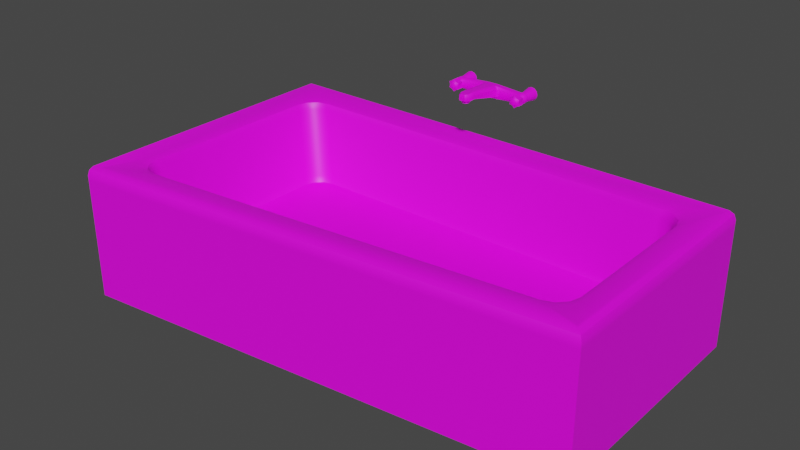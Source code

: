# Source: Bath.blend  (saved by Blender 3.2.14; exported with 4.5.12 LTS)
import bpy
from mathutils import Matrix  # noqa: F401  (used for matrix-valued properties, if any)

bpy.ops.wm.read_factory_settings(use_empty=True)
scene = bpy.context.scene
scene.name = 'Scene'

# ---- collections
col_collection = bpy.data.collections.new('Collection'); scene.collection.children.link(col_collection)

# ---- images (referenced by path relative to the original .blend; pixels are not part of the script)
import os
ASSET_DIR = os.environ.get("B2B_ASSET_DIR", "")  # directory of the original .blend (textures are referenced by path, not embedded)
HERE = os.path.dirname(os.path.abspath(__file__))  # packed textures are extracted next to this script under _unpacked/

def load_image(name, relpath, width, height, colorspace="sRGB"):
    """Load a texture the original file referenced (path relative to the .blend, or extracted next to this script)."""
    p = next((c for c in (os.path.join(HERE, relpath), os.path.join(ASSET_DIR, relpath)) if relpath and os.path.exists(c)), "")
    if p:
        img = bpy.data.images.load(p, check_existing=True)
        img.name = name
    else:  # same state as the original file: an image datablock whose file is absent (Cycles renders it pink)
        img = bpy.data.images.new(name, width, height)
        img.source = "FILE"
        img.filepath = "//" + (relpath or name)
    img.colorspace_settings.name = colorspace
    return img
img_untitled = load_image('Untitled', '', 1024, 1024, 'sRGB')

# ---- materials (node trees are filled in below, after node groups)
mat_material = bpy.data.materials.new('Material')
mat_material.use_transparent_shadow = False

# ---- material node trees
mat_material.use_nodes = True; mat_material.node_tree.nodes.clear()
_N = mat_material.node_tree.nodes; _L = mat_material.node_tree.links
n0 = _N.new('ShaderNodeBsdfPrincipled'); n0.name = 'Principled BSDF'; n0.location = (10, 300)
n0.distribution = 'GGX'
n0.subsurface_method = 'RANDOM_WALK_SKIN'
n0.inputs[3].default_value = 1.45
n0.inputs[27].default_value = (0.0, 0.0, 0.0, 1.0)
n0.inputs[28].default_value = 1.0
n1 = _N.new('ShaderNodeOutputMaterial'); n1.name = 'Material Output'; n1.location = (300, 300)
n2 = _N.new('ShaderNodeTexImage'); n2.name = 'Image Texture'; n2.location = (-280, 280)
n2.image = img_untitled
_L.new(n0.outputs[0], n1.inputs[0])
_L.new(n2.outputs[0], n0.inputs[0])
n1.is_active_output = True

# ---- world
world_world = bpy.data.worlds.new('World'); scene.world = world_world
world_world.use_nodes = True; world_world.node_tree.nodes.clear()
_N = world_world.node_tree.nodes; _L = world_world.node_tree.links
n0 = _N.new('ShaderNodeOutputWorld'); n0.name = 'World Output'; n0.location = (300, 300)
n1 = _N.new('ShaderNodeBackground'); n1.name = 'Background'; n1.location = (10, 300)
n1.inputs[0].default_value = (0.05088, 0.05088, 0.05088, 1.0)
_L.new(n1.outputs[0], n0.inputs[0])
n0.is_active_output = True
world_world.color = (0.05088, 0.05088, 0.05088)
world_world.use_sun_shadow = False
world_world.sun_shadow_jitter_overblur = 0.0

# ---- meshes
me_cube_001 = bpy.data.meshes.new('Cube.001')
me_cube_001.from_pydata([(-0.9, -0.6238, 0.0006299), (-0.9, -0.6238, 0.4447), (0.9, -0.4477, 0.0006299), (0.9, -0.4477, 0.4447), (0.9, 0.4477, 0.0006299), (0.9, 0.4477, 0.4447)], [], [(4, 5, 3, 2), (2, 3, 1, 0)])
_uv = me_cube_001.uv_layers.new(name='UVMap')
_uv.uv.foreach_set('vector', [0.1614, 0.8977, 0.1614, 0.9773, 0.0008142, 0.9773, 0.0008143, 0.8977, 1.001, 0.8977, 1.001, 0.9773, 0.6764, 0.9773, 0.6764, 0.8977])
me_cube_001.materials.append(mat_material)
me_cube_001.update()
me_cube_002 = bpy.data.meshes.new('Cube.002')
me_cube_002.from_pydata([(-0.9, -0.6238, 0.4447), (0.9, -0.4477, 0.4447), (0.9, 0.4477, 0.4447), (-0.9, 0.4477, 0.4882), (-0.9, -0.6238, 0.4629), (-0.8747, -0.5959, 0.4882), (-0.9, -0.5985, 0.4882), (-0.8999, -0.6156, 0.4808), (0.8747, 0.4224, 0.4882), (0.9, 0.4477, 0.4629), (0.8747, 0.4477, 0.4882), (0.8926, 0.4473, 0.4808), (0.8747, -0.4248, 0.4882), (0.9, -0.4477, 0.4629), (0.8926, -0.441, 0.4808), (-0.7353, -0.5228, 0.4882), (-0.8155, -0.4515, 0.4882), (-0.8608, -0.5805, 0.4882), (-0.7754, -0.5161, 0.4882), (-0.8048, -0.49, 0.4882), (-0.7009, -0.4854, 0.4562), (-0.7797, -0.4153, 0.4562), (-0.7403, -0.4788, 0.4562), (-0.7691, -0.4532, 0.4562), (-0.7917, -0.4265, 0.4788), (-0.7122, -0.4972, 0.4788), (-0.7811, -0.4647, 0.4788), (-0.752, -0.4906, 0.4788), (-0.7797, 0.253, 0.4562), (-0.702, 0.3293, 0.4562), (-0.7693, 0.2912, 0.4562), (-0.7408, 0.3191, 0.4562), (-0.8155, 0.2857, 0.4882), (-0.7366, 0.3632, 0.4882), (-0.8632, 0.4109, 0.4882), (-0.8049, 0.3245, 0.4882), (-0.7761, 0.3528, 0.4882), (-0.7134, 0.34, 0.4788), (-0.7917, 0.2631, 0.4788), (-0.7526, 0.3297, 0.4788), (-0.7812, 0.3015, 0.4788), (0.702, 0.3293, 0.4562), (0.7797, 0.253, 0.4562), (0.7408, 0.3191, 0.4562), (0.7693, 0.2912, 0.4562), (0.7366, 0.3632, 0.4882), (0.8155, 0.2857, 0.4882), (0.8632, 0.4109, 0.4882), (0.7761, 0.3528, 0.4882), (0.8049, 0.3245, 0.4882), (0.7917, 0.2631, 0.4788), (0.7134, 0.34, 0.4788), (0.7812, 0.3015, 0.4788), (0.7526, 0.3297, 0.4788), (0.7797, -0.2655, 0.4562), (0.7036, -0.348, 0.4562), (0.7695, -0.304, 0.4562), (0.7417, -0.3342, 0.4562), (0.8155, -0.2951, 0.4882), (0.7385, -0.3786, 0.4882), (0.8654, -0.4163, 0.4882), (0.8052, -0.3341, 0.4882), (0.777, -0.3647, 0.4882), (0.7151, -0.3576, 0.4788), (0.7917, -0.2745, 0.4788), (0.7534, -0.3437, 0.4788), (0.7815, -0.3133, 0.4788), (-0.7487, -0.3974, 0.1921), (-0.6699, -0.4676, 0.1921), (-0.7382, -0.4353, 0.1921), (-0.7093, -0.461, 0.1921), (-0.7138, -0.3596, 0.1609), (-0.6336, -0.4308, 0.1609), (-0.7031, -0.3981, 0.1609), (-0.6737, -0.4242, 0.1609), (-0.737, -0.3852, 0.17), (-0.6575, -0.4559, 0.17), (-0.7263, -0.4234, 0.17), (-0.6972, -0.4493, 0.17), (-0.6349, 0.2815, 0.1609), (-0.7138, 0.204, 0.1609), (-0.6744, 0.2711, 0.1609), (-0.7032, 0.2428, 0.1609), (-0.671, 0.3145, 0.1921), (-0.7487, 0.2381, 0.1921), (-0.7099, 0.3043, 0.1921), (-0.7383, 0.2763, 0.1921), (-0.6586, 0.3041, 0.17), (-0.737, 0.2272, 0.17), (-0.6978, 0.2938, 0.17), (-0.7265, 0.2657, 0.17), (0.7138, 0.204, 0.1609), (0.6349, 0.2815, 0.1609), (0.7032, 0.2428, 0.1609), (0.6744, 0.2711, 0.1609), (0.7487, 0.2381, 0.1921), (0.671, 0.3145, 0.1921), (0.7383, 0.2763, 0.1921), (0.7099, 0.3043, 0.1921), (0.737, 0.2272, 0.17), (0.6586, 0.3041, 0.17), (0.7265, 0.2657, 0.17), (0.6978, 0.2938, 0.17), (0.6368, -0.3066, 0.1609), (0.7138, -0.223, 0.1609), (0.6753, -0.2926, 0.1609), (0.7035, -0.262, 0.1609), (0.6727, -0.3362, 0.1921), (0.7487, -0.2537, 0.1921), (0.7107, -0.3224, 0.1921), (0.7385, -0.2922, 0.1921), (0.6604, -0.327, 0.17), (0.737, -0.2439, 0.17), (0.6987, -0.3131, 0.17), (0.7267, -0.2827, 0.17)], [], [(50, 64, 58, 46), (111, 76, 68, 107), (1, 2, 9, 13), (0, 1, 13, 4), (28, 21, 67, 84), (24, 38, 32, 16), (79, 92, 100, 87), (42, 54, 64, 50), (7, 5, 6), (8, 11, 10), (8, 12, 14, 11), (11, 14, 13, 9), (12, 5, 7, 14), (14, 7, 4, 13), (37, 51, 45, 33), (20, 55, 107, 68), (17, 16, 32, 34, 3, 6, 5), (41, 29, 83, 96), (34, 33, 45, 47, 8, 10, 3), (54, 42, 95, 108), (47, 46, 58, 60, 12, 8), (21, 28, 38, 24), (60, 59, 15, 17, 5, 12), (55, 20, 25, 63), (91, 93, 94, 92, 79, 81, 82, 80, 71, 73, 74, 72, 103, 105, 106, 104), (103, 72, 76, 111), (87, 100, 96, 83), (91, 104, 112, 99), (99, 112, 108, 95), (71, 80, 88, 75), (75, 88, 84, 67), (29, 41, 51, 37), (15, 18, 17), (18, 19, 17), (19, 16, 17), (32, 35, 34), (35, 36, 34), (36, 33, 34), (45, 48, 47), (48, 49, 47), (49, 46, 47), (58, 61, 60), (61, 62, 60), (62, 59, 60), (25, 20, 22, 27), (27, 22, 23, 26), (26, 23, 21, 24), (29, 37, 39, 31), (31, 39, 40, 30), (30, 40, 38, 28), (15, 25, 27, 18), (18, 27, 26, 19), (19, 26, 24, 16), (37, 33, 36, 39), (39, 36, 35, 40), (40, 35, 32, 38), (42, 50, 52, 44), (44, 52, 53, 43), (43, 53, 51, 41), (50, 46, 49, 52), (52, 49, 48, 53), (53, 48, 45, 51), (55, 63, 65, 57), (57, 65, 66, 56), (56, 66, 64, 54), (63, 59, 62, 65), (65, 62, 61, 66), (66, 61, 58, 64), (76, 72, 74, 78), (78, 74, 73, 77), (77, 73, 71, 75), (79, 87, 89, 81), (81, 89, 90, 82), (82, 90, 88, 80), (68, 76, 78, 70), (70, 78, 77, 69), (69, 77, 75, 67), (87, 83, 85, 89), (89, 85, 86, 90), (90, 86, 84, 88), (91, 99, 101, 93), (93, 101, 102, 94), (94, 102, 100, 92), (99, 95, 97, 101), (101, 97, 98, 102), (102, 98, 96, 100), (103, 111, 113, 105), (105, 113, 114, 106), (106, 114, 112, 104), (111, 107, 109, 113), (113, 109, 110, 114), (114, 110, 108, 112), (83, 29, 31, 85), (85, 31, 30, 86), (86, 30, 28, 84), (20, 68, 70, 22), (22, 70, 69, 23), (23, 69, 67, 21), (54, 108, 110, 56), (56, 110, 109, 57), (57, 109, 107, 55), (95, 42, 44, 97), (97, 44, 43, 98), (98, 43, 41, 96), (63, 25, 15, 59)])
me_cube_002.polygons.foreach_set('use_smooth', [True] * 105)
_uv = me_cube_002.uv_layers.new(name='UVMap')
_uv.uv.foreach_set('vector', [0.3423, 0.03951, 0.1328, 0.04035, 0.1251, 0.03135, 0.3514, 0.03045, 0.7207, 0.571, 0.7207, 0.05433, 0.7328, 0.04902, 0.7328, 0.5753, 0.6811, 0.9313, 0.6811, 0.5817, 0.688, 0.5817, 0.688, 0.9313, 0.985, 0.7053, 0.985, 7.427e-05, 0.9919, 0.0, 0.9919, 0.7052, 0.5295, 0.6157, 0.5295, 0.8766, 0.4266, 0.8696, 0.4266, 0.6215, 0.07363, 0.6574, 0.3423, 0.6564, 0.3514, 0.6658, 0.06412, 0.667, 0.7085, 0.5376, 0.7085, 0.04297, 0.7207, 0.03367, 0.7207, 0.5468, 0.6549, 0.8171, 0.6549, 0.6148, 0.6645, 0.6112, 0.6645, 0.8211, 0.0, 0.6971, 0.007859, 0.6903, 0.006848, 0.7001, 0.4046, 0.007179, 0.4114, 0.0, 0.4145, 0.00714, 0.4046, 0.007179, 0.07454, 0.008494, 0.06805, 0.001368, 0.4114, 0.0, 0.6954, 0.5846, 0.6954, 0.9286, 0.688, 0.9313, 0.688, 0.5817, 0.07454, 0.008494, 0.007859, 0.6903, 0.0, 0.6971, 0.06805, 0.001368, 0.9993, 0.002679, 0.9993, 0.7021, 0.9919, 0.7052, 0.9919, 0.0, 0.3723, 0.6257, 0.3723, 0.06991, 0.3816, 0.06107, 0.3816, 0.635, 0.8355, 0.03594, 0.8355, 0.5865, 0.7328, 0.5753, 0.7328, 0.04902, 0.01384, 0.6848, 0.06412, 0.667, 0.3514, 0.6658, 0.4001, 0.6842, 0.4145, 0.6985, 0.006848, 0.7001, 0.007859, 0.6903, 0.9587, 0.03511, 0.9587, 0.5825, 0.8569, 0.5696, 0.8569, 0.04637, 0.4001, 0.6842, 0.3816, 0.635, 0.3816, 0.06107, 0.4001, 0.0117, 0.4046, 0.007179, 0.4145, 0.00714, 0.4145, 0.6985, 0.6549, 0.6148, 0.6549, 0.8171, 0.5514, 0.8114, 0.5514, 0.6194, 0.4001, 0.0117, 0.3514, 0.03045, 0.1251, 0.03135, 0.07782, 0.0121, 0.07454, 0.008494, 0.4046, 0.007179, 0.5295, 0.8766, 0.5295, 0.6157, 0.5392, 0.6118, 0.5392, 0.881, 0.07782, 0.0121, 0.09252, 0.0615, 0.03635, 0.6359, 0.01384, 0.6848, 0.007859, 0.6903, 0.07454, 0.008494, 0.8355, 0.5865, 0.8355, 0.03594, 0.8449, 0.03117, 0.8449, 0.5907, 0.6783, 0.01235, 0.6934, 0.01641, 0.7045, 0.02762, 0.7085, 0.04297, 0.7085, 0.5376, 0.7045, 0.553, 0.6934, 0.5643, 0.6783, 0.5685, 0.4587, 0.5694, 0.4437, 0.5652, 0.4336, 0.5539, 0.431, 0.5382, 0.4794, 0.04316, 0.4848, 0.02813, 0.4967, 0.0171, 0.5119, 0.01301, 0.4794, 0.04316, 0.431, 0.5382, 0.4178, 0.5473, 0.4681, 0.03367, 0.8449, 0.5647, 0.8449, 0.05108, 0.8569, 0.04637, 0.8569, 0.5696, 0.6783, 0.01235, 0.5119, 0.01301, 0.5038, 0.0008643, 0.6874, 0.0001329, 0.5392, 0.8071, 0.5392, 0.6232, 0.5514, 0.6194, 0.5514, 0.8114, 0.4587, 0.5694, 0.6783, 0.5685, 0.6874, 0.5806, 0.4487, 0.5816, 0.4145, 0.8648, 0.4145, 0.6258, 0.4266, 0.6215, 0.4266, 0.8696, 0.9587, 0.5825, 0.9587, 0.03511, 0.9682, 0.03055, 0.9682, 0.5869, 0.03635, 0.6359, 0.03829, 0.6513, 0.01384, 0.6848, 0.03829, 0.6513, 0.04665, 0.6623, 0.01384, 0.6848, 0.04665, 0.6623, 0.05919, 0.6659, 0.01384, 0.6848, 0.3514, 0.6658, 0.3664, 0.6621, 0.4001, 0.6842, 0.3664, 0.6621, 0.3772, 0.6521, 0.4001, 0.6842, 0.3772, 0.6521, 0.3809, 0.6384, 0.4001, 0.6842, 0.3816, 0.06107, 0.378, 0.04562, 0.4001, 0.0117, 0.378, 0.04562, 0.3683, 0.03416, 0.4001, 0.0117, 0.3683, 0.03416, 0.3549, 0.02976, 0.4001, 0.0117, 0.1251, 0.03135, 0.1098, 0.03481, 0.07782, 0.0121, 0.1098, 0.03481, 0.09764, 0.04413, 0.07782, 0.0121, 0.09764, 0.04413, 0.09189, 0.05682, 0.07782, 0.0121, 0.8449, 0.03117, 0.8355, 0.03594, 0.8338, 0.02087, 0.8432, 0.01597, 0.8432, 0.01597, 0.8338, 0.02087, 0.8355, 0.005039, 0.8377, 0.003841, 0.5318, 0.9081, 0.5295, 0.907, 0.5295, 0.8766, 0.5392, 0.881, 0.9587, 0.5825, 0.9682, 0.5869, 0.9666, 0.6022, 0.957, 0.5977, 0.957, 0.5977, 0.9666, 0.6022, 0.9616, 0.6142, 0.9587, 0.6129, 0.5295, 0.5859, 0.5324, 0.5846, 0.5392, 0.6118, 0.5295, 0.6157, 0.03635, 0.6359, 0.04609, 0.6266, 0.04801, 0.6419, 0.03829, 0.6513, 0.03829, 0.6513, 0.04801, 0.6419, 0.05866, 0.6538, 0.04902, 0.6633, 0.04902, 0.6633, 0.05866, 0.6538, 0.07363, 0.6574, 0.06412, 0.667, 0.3723, 0.6257, 0.3816, 0.635, 0.378, 0.6503, 0.3688, 0.6409, 0.3688, 0.6409, 0.378, 0.6503, 0.3664, 0.6621, 0.3572, 0.6527, 0.3572, 0.6527, 0.3664, 0.6621, 0.3514, 0.6658, 0.3423, 0.6564, 0.6549, 0.8171, 0.6645, 0.8211, 0.6626, 0.8361, 0.653, 0.832, 0.653, 0.832, 0.6626, 0.8361, 0.6572, 0.848, 0.6549, 0.847, 0.9587, 0.004796, 0.961, 0.003629, 0.9682, 0.03055, 0.9587, 0.03511, 0.3423, 0.03951, 0.3514, 0.03045, 0.3664, 0.03387, 0.3572, 0.0429, 0.3572, 0.0429, 0.3664, 0.03387, 0.378, 0.04562, 0.3688, 0.05458, 0.3688, 0.05458, 0.378, 0.04562, 0.3816, 0.06107, 0.3723, 0.06991, 0.8355, 0.5865, 0.8449, 0.5907, 0.8432, 0.6061, 0.8339, 0.6018, 0.8339, 0.6018, 0.8432, 0.6061, 0.8389, 0.618, 0.8355, 0.6164, 0.6549, 0.5854, 0.6584, 0.5841, 0.6645, 0.6112, 0.6549, 0.6148, 0.1005, 0.07031, 0.09252, 0.0615, 0.09732, 0.04633, 0.1053, 0.05523, 0.1053, 0.05523, 0.09732, 0.04633, 0.1098, 0.03481, 0.1177, 0.04378, 0.1177, 0.04378, 0.1098, 0.03481, 0.1251, 0.03135, 0.1328, 0.04035, 0.4178, 0.5473, 0.431, 0.5382, 0.4279, 0.5695, 0.4279, 0.5695, 0.4279, 0.5695, 0.4279, 0.5695, 0.4437, 0.5645, 0.4339, 0.5768, 0.4339, 0.5768, 0.4437, 0.5645, 0.4587, 0.5694, 0.4487, 0.5816, 0.7085, 0.5376, 0.7207, 0.5468, 0.7159, 0.5621, 0.7037, 0.553, 0.7037, 0.553, 0.7159, 0.5621, 0.7087, 0.5685, 0.7085, 0.5684, 0.7085, 0.5684, 0.7087, 0.5686, 0.6874, 0.5806, 0.6783, 0.5685, 0.7328, 0.04902, 0.7207, 0.05433, 0.7185, 0.03915, 0.7306, 0.03397, 0.7306, 0.03397, 0.7185, 0.03915, 0.7207, 0.02316, 0.7234, 0.02202, 0.4172, 0.8965, 0.4145, 0.8955, 0.4145, 0.8648, 0.4266, 0.8696, 0.8449, 0.5647, 0.8569, 0.5696, 0.8547, 0.5848, 0.8427, 0.58, 0.8427, 0.58, 0.8547, 0.5848, 0.8483, 0.5966, 0.8449, 0.5953, 0.4145, 0.5957, 0.418, 0.5946, 0.4266, 0.6215, 0.4145, 0.6258, 0.6783, 0.01235, 0.6874, 0.0001329, 0.7087, 0.01203, 0.7085, 0.01223, 0.7085, 0.01223, 0.7087, 0.01208, 0.7159, 0.01843, 0.7037, 0.02762, 0.7037, 0.02762, 0.7159, 0.01843, 0.7207, 0.03367, 0.7085, 0.04297, 0.5392, 0.8071, 0.5514, 0.8114, 0.549, 0.8263, 0.5368, 0.8221, 0.5368, 0.8221, 0.549, 0.8263, 0.542, 0.838, 0.5392, 0.8371, 0.8449, 0.02053, 0.8476, 0.0195, 0.8569, 0.04637, 0.8449, 0.05108, 0.4794, 0.04316, 0.4681, 0.03367, 0.4742, 0.0188, 0.4856, 0.0282, 0.4856, 0.0282, 0.4742, 0.0188, 0.4818, 0.01269, 0.4823, 0.01313, 0.4823, 0.01313, 0.482, 0.01256, 0.5038, 0.0008643, 0.5119, 0.01301, 0.7207, 0.571, 0.7328, 0.5753, 0.7307, 0.5906, 0.7186, 0.5864, 0.7186, 0.5864, 0.7307, 0.5906, 0.725, 0.6025, 0.7207, 0.601, 0.5392, 0.5937, 0.5435, 0.5924, 0.5514, 0.6194, 0.5392, 0.6232, 0.8569, 0.5696, 0.9587, 0.5825, 0.9585, 0.5977, 0.8566, 0.5848, 0.8566, 0.5848, 0.9585, 0.5977, 0.9574, 0.6127, 0.8569, 0.6, 0.4266, 0.5917, 0.5282, 0.586, 0.5295, 0.6157, 0.4266, 0.6215, 0.8355, 0.03594, 0.7328, 0.04902, 0.7326, 0.03396, 0.8353, 0.02089, 0.8353, 0.02089, 0.7326, 0.03396, 0.7328, 0.01811, 0.834, 0.005231, 0.528, 0.9069, 0.4266, 0.9, 0.4266, 0.8696, 0.5295, 0.8766, 0.6549, 0.6148, 0.5514, 0.6194, 0.5514, 0.59, 0.6538, 0.5855, 0.8344, 0.6162, 0.7328, 0.6052, 0.7326, 0.5906, 0.8353, 0.6018, 0.8353, 0.6018, 0.7326, 0.5906, 0.7328, 0.5753, 0.8355, 0.5865, 0.5514, 0.8114, 0.6549, 0.8171, 0.6544, 0.832, 0.5509, 0.8263, 0.5509, 0.8263, 0.6544, 0.832, 0.6529, 0.8468, 0.5514, 0.8412, 0.8569, 0.01605, 0.9568, 0.005011, 0.9587, 0.03511, 0.8569, 0.04637, 0.1005, 0.07031, 0.04609, 0.6266, 0.03635, 0.6359, 0.09252, 0.0615])
me_cube_002.materials.append(mat_material)
me_cube_002.update()
me_cylinder = bpy.data.meshes.new('Cylinder')
me_cylinder.from_pydata([(-0.1261, 0.4617, 0.7085), (-0.1261, 0.4144, 0.7014), (-0.1143, 0.4617, 0.7053), (-0.1178, 0.4144, 0.6992), (-0.1056, 0.4617, 0.6967), (-0.1117, 0.4144, 0.6931), (-0.1024, 0.4617, 0.6849), (-0.1095, 0.4144, 0.6849), (-0.1056, 0.4617, 0.6731), (-0.1117, 0.4144, 0.6766), (-0.1143, 0.4617, 0.6644), (-0.1178, 0.4144, 0.6705), (-0.1261, 0.4617, 0.6612), (-0.1261, 0.4144, 0.6683), (-0.1379, 0.4617, 0.6644), (-0.1343, 0.4144, 0.6705), (-0.1465, 0.4617, 0.6731), (-0.1404, 0.4144, 0.6766), (-0.1497, 0.4617, 0.6849), (-0.1426, 0.4144, 0.6849), (-0.1465, 0.4617, 0.6967), (-0.1404, 0.4144, 0.6931), (-0.1379, 0.4617, 0.7053), (-0.1343, 0.4144, 0.6992), (-0.1166, 0.4129, 0.7012), (-0.1261, 0.4129, 0.7038), (-0.1097, 0.4169, 0.6943), (-0.1072, 0.4169, 0.6849), (-0.1097, 0.4169, 0.6754), (-0.1166, 0.4129, 0.6685), (-0.1261, 0.4129, 0.666), (-0.1355, 0.4129, 0.6685), (-0.1424, 0.4129, 0.6754), (-0.145, 0.4129, 0.6849), (-0.1424, 0.4129, 0.6943), (-0.1355, 0.4129, 0.7012), (-0.1166, 0.3949, 0.7012), (-0.1261, 0.3949, 0.7038), (-0.1097, 0.3907, 0.6943), (-0.1072, 0.3907, 0.6849), (-0.1097, 0.3907, 0.6754), (-0.1166, 0.3949, 0.6685), (-0.1261, 0.3949, 0.666), (-0.1355, 0.3949, 0.6685), (-0.1424, 0.3949, 0.6754), (-0.145, 0.3949, 0.6849), (-0.1424, 0.3949, 0.6943), (-0.1355, 0.3949, 0.7012), (-0.1205, 0.3866, 0.6946), (-0.1261, 0.3866, 0.6961), (-0.1164, 0.3866, 0.6905), (-0.1149, 0.3866, 0.6849), (-0.1164, 0.3866, 0.6793), (-0.1205, 0.3866, 0.6752), (-0.1261, 0.3866, 0.6737), (-0.1317, 0.3866, 0.6752), (-0.1358, 0.3866, 0.6793), (-0.1373, 0.3866, 0.6849), (-0.1358, 0.3866, 0.6905), (-0.1317, 0.3866, 0.6946), (-0.01966, 0.4169, 0.6984), (-0.01966, 0.4129, 0.7083), (-0.01966, 0.4169, 0.6849), (-0.01966, 0.4169, 0.6713), (-0.01966, 0.4129, 0.6614), (-0.01966, 0.3949, 0.6614), (0.0, 0.4169, 0.6984), (0.0, 0.4129, 0.7083), (0.0, 0.4169, 0.6849), (0.0, 0.4169, 0.6713), (0.0, 0.4129, 0.6614), (-0.02187, 0.2515, 0.7099), (0.0, 0.3949, 0.7083), (-0.01602, 0.2541, 0.716), (0.0, 0.3907, 0.6713), (0.0, 0.3949, 0.6614), (-0.1205, 0.385, 0.6946), (-0.1261, 0.385, 0.6961), (-0.1164, 0.385, 0.6905), (-0.1149, 0.385, 0.6849), (-0.1164, 0.385, 0.6793), (-0.1205, 0.385, 0.6752), (-0.1261, 0.385, 0.6737), (-0.1317, 0.385, 0.6752), (-0.1358, 0.385, 0.6793), (-0.1373, 0.385, 0.6849), (-0.1358, 0.385, 0.6905), (-0.1317, 0.385, 0.6946), (-0.1181, 0.3835, 0.6988), (-0.1261, 0.3834, 0.7069), (-0.107, 0.3834, 0.6959), (-0.11, 0.3835, 0.6849), (-0.107, 0.3834, 0.6739), (-0.1181, 0.3835, 0.671), (-0.1261, 0.3834, 0.6628), (-0.1341, 0.3835, 0.671), (-0.1451, 0.3834, 0.6739), (-0.1421, 0.3835, 0.6849), (-0.1451, 0.3834, 0.6959), (-0.1341, 0.3835, 0.6988), (-0.1181, 0.3599, 0.6988), (-0.1261, 0.36, 0.7069), (-0.107, 0.36, 0.6959), (-0.11, 0.3599, 0.6849), (-0.107, 0.36, 0.6739), (-0.1181, 0.3599, 0.671), (-0.1261, 0.36, 0.6628), (-0.1341, 0.3599, 0.671), (-0.1451, 0.36, 0.6739), (-0.1421, 0.3599, 0.6849), (-0.1451, 0.36, 0.6959), (-0.1341, 0.3599, 0.6988), (-0.1206, 0.3547, 0.6943), (-0.1261, 0.3547, 0.6957), (-0.1167, 0.3547, 0.6903), (-0.1152, 0.3547, 0.6849), (-0.1167, 0.3547, 0.6794), (-0.1206, 0.3547, 0.6755), (-0.1261, 0.3547, 0.674), (-0.1315, 0.3547, 0.6755), (-0.1355, 0.3547, 0.6794), (-0.1369, 0.3547, 0.6849), (-0.1355, 0.3547, 0.6903), (-0.1315, 0.3547, 0.6943), (-0.1206, 0.353, 0.6943), (-0.1261, 0.353, 0.6957), (-0.1167, 0.353, 0.6903), (-0.1152, 0.353, 0.6849), (-0.1167, 0.353, 0.6794), (-0.1206, 0.353, 0.6755), (-0.1261, 0.353, 0.674), (-0.1315, 0.353, 0.6755), (-0.1355, 0.353, 0.6794), (-0.1369, 0.353, 0.6849), (-0.1355, 0.353, 0.6903), (-0.1315, 0.353, 0.6943), (-0.1221, 0.3518, 0.6917), (-0.1261, 0.3518, 0.6928), (-0.1192, 0.3518, 0.6888), (-0.1182, 0.3518, 0.6849), (-0.1192, 0.3518, 0.6809), (-0.1221, 0.3518, 0.678), (-0.1261, 0.3518, 0.677), (-0.13, 0.3518, 0.678), (-0.1329, 0.3518, 0.6809), (-0.134, 0.3518, 0.6849), (-0.1329, 0.3518, 0.6888), (-0.13, 0.3518, 0.6917), (-0.1245, 0.3508, 0.6876), (-0.1261, 0.3508, 0.6881), (-0.1233, 0.3508, 0.6865), (-0.1229, 0.3508, 0.6849), (-0.1233, 0.3508, 0.6833), (-0.1245, 0.3508, 0.6821), (-0.1261, 0.3508, 0.6817), (-0.1277, 0.3508, 0.6821), (-0.1288, 0.3508, 0.6833), (-0.1293, 0.3508, 0.6849), (-0.1288, 0.3508, 0.6865), (-0.1277, 0.3508, 0.6876), (-0.02187, 0.2787, 0.7103), (-0.01602, 0.2813, 0.7164), (-0.02187, 0.2787, 0.7019), (-0.02187, 0.2787, 0.6935), (-0.009829, 0.4169, 0.6849), (0.0, 0.2813, 0.7164), (-0.009829, 0.4169, 0.6984), (0.0, 0.2787, 0.6935), (-0.02187, 0.2515, 0.7015), (-0.02187, 0.2515, 0.6931), (0.0, 0.2388, 0.7099), (0.0, 0.2414, 0.716), (0.0, 0.2388, 0.7015), (0.0, 0.2388, 0.6931), (-0.009829, 0.4169, 0.6713), (-0.009829, 0.3949, 0.6614), (-0.009829, 0.4129, 0.6614), (-0.01711, 0.3907, 0.6713), (-0.009829, 0.4129, 0.7083), (-0.009829, 0.3949, 0.7083), (-0.01093, 0.2787, 0.6935), (-0.00801, 0.2813, 0.7164), (-0.01093, 0.2388, 0.7099), (-0.01093, 0.2388, 0.7015), (-0.01093, 0.2388, 0.6931), (-0.00801, 0.2414, 0.716), (-0.04144, 0.3907, 0.698), (-0.0335, 0.3843, 0.6991), (-0.03612, 0.3889, 0.6985), (-0.02725, 0.3949, 0.7077), (-0.01945, 0.3883, 0.7088), (-0.01317, 0.3949, 0.7083), (-0.01966, 0.4014, 0.7083), (-0.02182, 0.393, 0.7083), (-0.04136, 0.3907, 0.6849), (-0.0335, 0.3843, 0.6859), (-0.0361, 0.3889, 0.6852), (-0.0335, 0.3843, 0.6726), (-0.04134, 0.3907, 0.6717), (-0.02899, 0.3922, 0.6678), (-0.02772, 0.3907, 0.6713), (-0.03609, 0.3889, 0.6718), (0.0, 0.2737, 0.6828), (0.0, 0.2737, 0.7006), (0.006821, 0.2719, 0.6828), (0.006821, 0.2719, 0.7006), (0.01182, 0.2669, 0.6828), (0.01182, 0.2669, 0.7006), (0.01364, 0.2601, 0.6828), (0.01364, 0.2601, 0.7006), (0.01182, 0.2532, 0.6828), (0.01182, 0.2532, 0.7006), (0.006821, 0.2482, 0.6828), (0.006821, 0.2482, 0.7006), (0.0, 0.2464, 0.6828), (0.0, 0.2464, 0.7006), (-0.006822, 0.2482, 0.6828), (-0.006822, 0.2482, 0.7006), (-0.01182, 0.2532, 0.6828), (-0.01182, 0.2532, 0.7006), (-0.01364, 0.2601, 0.6828), (-0.01364, 0.2601, 0.7006), (-0.01182, 0.2669, 0.6828), (-0.01182, 0.2669, 0.7006), (-0.006822, 0.2719, 0.6828), (-0.006822, 0.2719, 0.7006)], [], [(0, 1, 3, 2), (2, 3, 5, 4), (4, 5, 7, 6), (6, 7, 9, 8), (8, 9, 11, 10), (10, 11, 13, 12), (12, 13, 15, 14), (14, 15, 17, 16), (16, 17, 19, 18), (18, 19, 21, 20), (17, 15, 31, 32), (20, 21, 23, 22), (22, 23, 1, 0), (28, 27, 62, 63), (15, 13, 30, 31), (13, 11, 29, 30), (11, 9, 28, 29), (9, 7, 27, 28), (1, 23, 35, 25), (3, 1, 25, 24), (7, 5, 26, 27), (23, 21, 34, 35), (5, 3, 24, 26), (21, 19, 33, 34), (19, 17, 32, 33), (41, 40, 52, 53), (25, 35, 47, 37), (179, 191, 190, 161, 181), (33, 32, 44, 45), (30, 29, 41, 42), (61, 192, 191, 179, 178), (34, 33, 45, 46), (31, 30, 42, 43), (27, 26, 60, 62), (35, 34, 46, 47), (24, 25, 37, 36), (32, 31, 43, 44), (53, 52, 80, 81), (37, 47, 59, 49), (38, 36, 48, 50), (45, 44, 56, 57), (42, 41, 53, 54), (39, 38, 50, 51), (46, 45, 57, 58), (43, 42, 54, 55), (40, 39, 51, 52), (47, 46, 58, 59), (36, 37, 49, 48), (44, 43, 55, 56), (175, 176, 70, 75), (174, 164, 68, 69), (38, 39, 194, 186), (164, 166, 66, 68), (41, 29, 64, 65), (195, 197, 163, 162), (29, 28, 63, 64), (197, 200, 177, 180, 163), (26, 24, 61, 60), (187, 195, 162, 160), (36, 38, 186, 189), (176, 174, 69, 70), (178, 179, 72, 67), (166, 178, 67, 66), (177, 175, 75, 74), (200, 199, 65, 175, 177), (81, 80, 92, 93), (49, 59, 87, 77), (50, 48, 76, 78), (57, 56, 84, 85), (54, 53, 81, 82), (51, 50, 78, 79), (58, 57, 85, 86), (55, 54, 82, 83), (52, 51, 79, 80), (59, 58, 86, 87), (48, 49, 77, 76), (56, 55, 83, 84), (93, 92, 104, 105), (77, 87, 99, 89), (78, 76, 88, 90), (85, 84, 96, 97), (82, 81, 93, 94), (79, 78, 90, 91), (86, 85, 97, 98), (83, 82, 94, 95), (80, 79, 91, 92), (87, 86, 98, 99), (76, 77, 89, 88), (84, 83, 95, 96), (108, 107, 119, 120), (89, 99, 111, 101), (90, 88, 100, 102), (97, 96, 108, 109), (94, 93, 105, 106), (91, 90, 102, 103), (98, 97, 109, 110), (95, 94, 106, 107), (92, 91, 103, 104), (99, 98, 110, 111), (88, 89, 101, 100), (96, 95, 107, 108), (114, 112, 124, 126), (105, 104, 116, 117), (101, 111, 123, 113), (102, 100, 112, 114), (109, 108, 120, 121), (106, 105, 117, 118), (103, 102, 114, 115), (110, 109, 121, 122), (107, 106, 118, 119), (104, 103, 115, 116), (111, 110, 122, 123), (100, 101, 113, 112), (125, 135, 147, 137), (121, 120, 132, 133), (118, 117, 129, 130), (115, 114, 126, 127), (122, 121, 133, 134), (119, 118, 130, 131), (116, 115, 127, 128), (123, 122, 134, 135), (112, 113, 125, 124), (120, 119, 131, 132), (117, 116, 128, 129), (113, 123, 135, 125), (141, 140, 152, 153), (126, 124, 136, 138), (133, 132, 144, 145), (130, 129, 141, 142), (127, 126, 138, 139), (134, 133, 145, 146), (131, 130, 142, 143), (128, 127, 139, 140), (135, 134, 146, 147), (124, 125, 137, 136), (132, 131, 143, 144), (129, 128, 140, 141), (148, 149, 159, 158, 157, 156, 155, 154, 153, 152, 151, 150), (137, 147, 159, 149), (138, 136, 148, 150), (145, 144, 156, 157), (142, 141, 153, 154), (139, 138, 150, 151), (146, 145, 157, 158), (143, 142, 154, 155), (140, 139, 151, 152), (147, 146, 158, 159), (136, 137, 149, 148), (144, 143, 155, 156), (162, 163, 169, 168), (180, 167, 173, 184), (160, 162, 168, 71), (39, 40, 198, 194), (177, 74, 167, 180), (182, 183, 172, 170), (183, 184, 173, 172), (185, 182, 170, 171), (161, 160, 71, 73), (181, 161, 73, 185), (165, 181, 185, 171), (73, 71, 182, 185), (168, 169, 184, 183), (71, 168, 183, 182), (72, 179, 181, 165), (163, 180, 184, 169), (40, 41, 65, 199, 198), (60, 61, 178, 166), (24, 36, 189, 192, 61), (64, 63, 174, 176), (62, 60, 166, 164), (63, 62, 164, 174), (65, 64, 176, 175), (189, 193, 190, 191, 192), (197, 201, 198, 199, 200), (187, 190, 193, 188), (188, 193, 189, 186), (195, 187, 188, 196), (196, 188, 186, 194), (197, 195, 196, 201), (201, 196, 194, 198), (190, 187, 160, 161), (202, 203, 205, 204), (204, 205, 207, 206), (206, 207, 209, 208), (208, 209, 211, 210), (210, 211, 213, 212), (212, 213, 215, 214), (214, 215, 217, 216), (216, 217, 219, 218), (218, 219, 221, 220), (220, 221, 223, 222), (222, 223, 225, 224), (224, 225, 203, 202)])
me_cylinder.polygons.foreach_set('use_smooth', [1, 1, 1, 1, 1, 1, 1, 1, 1, 1, 1, 1, 1, 1, 1, 1, 1, 1, 1, 1, 1, 1, 1, 1, 1, 1, 1, 1, 1, 1, 1, 1, 1, 1, 1, 1, 1, 1, 1, 1, 1, 1, 1, 1, 1, 1, 1, 1, 1, 1, 1, 1, 1, 1, 1, 1, 1, 1, 1, 1, 1, 1, 1, 1, 1, 1, 1, 1, 1, 1, 1, 1, 1, 1, 1, 1, 1, 1, 1, 1, 1, 1, 1, 1, 1, 1, 1, 1, 1, 1, 1, 1, 1, 1, 1, 1, 1, 1, 1, 1, 1, 1, 1, 1, 1, 1, 1, 1, 1, 1, 1, 1, 1, 1, 1, 1, 1, 1, 1, 1, 1, 1, 1, 1, 1, 1, 1, 1, 1, 1, 1, 1, 1, 1, 1, 1, 1, 1, 1, 1, 1, 1, 1, 1, 1, 1, 1, 1, 1, 1, 1, 1, 1, 1, 1, 1, 1, 1, 1, 1, 1, 1, 1, 1, 1, 1, 1, 1, 1, 1, 1, 1, 1, 1, 1, 1, 1, 1, 1, 1, 1, 0, 0, 0, 0, 0, 0, 0, 0, 0, 0, 0, 0])
_uv = me_cylinder.uv_layers.new(name='UVMap')
_uv.uv.foreach_set('vector', [0.7805, 0.6885, 0.7806, 0.8527, 0.752, 0.8528, 0.7395, 0.6885, 0.1421, 0.599, 0.1208, 0.7635, 0.09977, 0.7615, 0.1121, 0.5962, 0.1121, 0.5962, 0.09977, 0.7615, 0.07105, 0.7608, 0.07105, 0.5951, 0.07105, 0.5951, 0.07105, 0.7608, 0.04233, 0.7615, 0.03003, 0.5962, 0.03003, 0.5962, 0.04233, 0.7615, 0.02131, 0.7635, 0.0, 0.599, 0.7395, 0.6889, 0.7272, 0.8537, 0.6985, 0.8534, 0.6985, 0.6885, 0.6985, 0.6885, 0.6985, 0.8534, 0.6697, 0.8537, 0.6575, 0.6889, 0.2842, 0.5986, 0.2629, 0.7632, 0.2419, 0.7614, 0.2542, 0.5961, 0.2542, 0.5961, 0.2419, 0.7614, 0.2131, 0.7607, 0.2131, 0.5951, 0.2131, 0.5951, 0.2131, 0.7607, 0.1844, 0.7614, 0.1721, 0.5961, 0.5476, 0.01579, 0.5265, 0.0368, 0.5194, 0.03278, 0.5434, 0.00878, 0.1721, 0.5961, 0.1844, 0.7614, 0.1634, 0.7632, 0.1421, 0.5986, 0.8216, 0.6885, 0.8094, 0.8528, 0.7806, 0.8527, 0.7805, 0.6885, 0.5436, 0.1222, 0.5764, 0.131, 0.5764, 0.4349, 0.5295, 0.4349, 0.5265, 0.0368, 0.5188, 0.06552, 0.5106, 0.06556, 0.5194, 0.03278, 0.5188, 0.06552, 0.5265, 0.09424, 0.5194, 0.09835, 0.5106, 0.06556, 0.5265, 0.09424, 0.5476, 0.1153, 0.5436, 0.1222, 0.5194, 0.09835, 0.5476, 0.1153, 0.5763, 0.123, 0.5764, 0.131, 0.5436, 0.1222, 0.6337, 0.06554, 0.626, 0.03682, 0.6329, 0.0328, 0.6417, 0.06559, 0.626, 0.09425, 0.6337, 0.06554, 0.6417, 0.06559, 0.6329, 0.09837, 0.5763, 0.123, 0.605, 0.1153, 0.6092, 0.1223, 0.5764, 0.131, 0.626, 0.03682, 0.605, 0.0158, 0.6089, 0.008791, 0.6329, 0.0328, 0.605, 0.1153, 0.626, 0.09425, 0.6329, 0.09837, 0.6092, 0.1223, 0.605, 0.0158, 0.5763, 0.008096, 0.5762, 0.0, 0.6089, 0.008791, 0.5763, 0.008096, 0.5476, 0.01579, 0.5434, 0.00878, 0.5762, 0.0, 0.5213, 0.9082, 0.5454, 0.8843, 0.5589, 0.9074, 0.5446, 0.9216, 0.05703, 0.5951, 0.02419, 0.5951, 0.02416, 0.5326, 0.05701, 0.5327, 0.4607, 0.5326, 0.4491, 0.5326, 0.4273, 0.5098, 0.4392, 0.1384, 0.467, 0.1384, 0.4494, 0.6944, 0.4167, 0.6936, 0.4167, 0.6314, 0.4494, 0.6322, 0.9017, 0.4377, 0.9024, 0.405, 0.9648, 0.4056, 0.9641, 0.4384, 0.4266, 0.5951, 0.4266, 0.5552, 0.4491, 0.5326, 0.4607, 0.5326, 0.4607, 0.595, 0.4822, 0.6936, 0.4494, 0.6944, 0.4494, 0.6322, 0.4822, 0.6314, 0.9017, 0.4706, 0.9017, 0.4377, 0.9641, 0.4384, 0.9641, 0.4712, 0.5764, 0.131, 0.6092, 0.1223, 0.6234, 0.4349, 0.5764, 0.4349, 0.02419, 0.5951, 2.576e-05, 0.5949, 0.0, 0.5325, 0.02416, 0.5326, 0.08976, 0.595, 0.05703, 0.5951, 0.05701, 0.5327, 0.08974, 0.5326, 0.9024, 0.4947, 0.9017, 0.4706, 0.9641, 0.4712, 0.9648, 0.4953, 0.4047, 0.7481, 0.4061, 0.7623, 0.4005, 0.7623, 0.3991, 0.7481, 0.05701, 0.5327, 0.02416, 0.5326, 0.03731, 0.5036, 0.05682, 0.5036, 0.611, 0.8843, 0.6348, 0.9082, 0.6121, 0.9216, 0.5978, 0.9074, 0.4494, 0.6322, 0.4167, 0.6314, 0.43, 0.6007, 0.4494, 0.6011, 0.9641, 0.4384, 0.9648, 0.4056, 0.9944, 0.4193, 0.994, 0.4388, 0.5782, 0.8755, 0.611, 0.8843, 0.5978, 0.9074, 0.5783, 0.9022, 0.4822, 0.6314, 0.4494, 0.6322, 0.4494, 0.6011, 0.4689, 0.6007, 0.9641, 0.4712, 0.9641, 0.4384, 0.994, 0.4388, 0.994, 0.4583, 0.5454, 0.8843, 0.5782, 0.8755, 0.5783, 0.9022, 0.5589, 0.9074, 0.1237, 0.8314, 0.1237, 0.7975, 0.1491, 0.8045, 0.1491, 0.8246, 0.08974, 0.5326, 0.05701, 0.5327, 0.05682, 0.5036, 0.07626, 0.5036, 0.1233, 0.7975, 0.1233, 0.7635, 0.1491, 0.7707, 0.1491, 0.7909, 0.9677, 0.03477, 0.9054, 0.03412, 0.9057, 0.0, 0.9681, 0.0006459, 0.5295, 0.469, 0.5764, 0.469, 0.5764, 0.5031, 0.5295, 0.5031, 0.611, 0.8843, 0.5782, 0.8755, 0.5782, 0.647, 0.6238, 0.6472, 0.5764, 0.469, 0.6234, 0.469, 0.6234, 0.5031, 0.5764, 0.5031, 0.9648, 0.4056, 0.9024, 0.405, 0.905, 0.06824, 0.9674, 0.06889, 0.8558, 0.02315, 0.9013, 0.01676, 0.8807, 0.392, 0.8519, 0.3961, 0.5194, 0.09835, 0.5436, 0.1222, 0.5295, 0.4349, 0.4948, 0.435, 0.6847, 0.02818, 0.7048, 0.00563, 0.7416, 0.005615, 0.763, 0.3973, 0.725, 0.3974, 0.6092, 0.1223, 0.6329, 0.09837, 0.6575, 0.435, 0.6234, 0.4349, 0.8103, 0.02954, 0.8558, 0.02315, 0.8519, 0.3961, 0.8231, 0.4001, 0.6348, 0.9082, 0.611, 0.8843, 0.6238, 0.6472, 0.6575, 0.5979, 0.4948, 0.4691, 0.5295, 0.469, 0.5295, 0.5031, 0.4948, 0.5032, 0.4607, 0.595, 0.4607, 0.5326, 0.4948, 0.5326, 0.4948, 0.595, 0.6234, 0.469, 0.6575, 0.4691, 0.6575, 0.5033, 0.6234, 0.5031, 0.5313, 0.5627, 0.4967, 0.5374, 0.4967, 0.5033, 0.5313, 0.5034, 0.5313, 0.5996, 0.5189, 0.604, 0.4967, 0.5715, 0.4967, 0.5374, 0.5313, 0.5627, 0.7431, 0.6456, 0.7574, 0.6313, 0.7899, 0.6502, 0.7516, 0.6602, 0.05682, 0.5036, 0.03731, 0.5036, 0.03731, 0.498, 0.05682, 0.498, 0.4061, 0.8013, 0.4047, 0.8155, 0.3991, 0.8155, 0.4005, 0.8013, 0.4494, 0.6011, 0.43, 0.6007, 0.43, 0.5951, 0.4494, 0.5956, 0.994, 0.4388, 0.9944, 0.4193, 1.0, 0.4194, 0.9996, 0.4389, 0.4066, 0.7818, 0.4061, 0.8013, 0.4005, 0.8013, 0.401, 0.7818, 0.4689, 0.6007, 0.4494, 0.6011, 0.4494, 0.5956, 0.4689, 0.5951, 0.994, 0.4583, 0.994, 0.4388, 0.9996, 0.4389, 0.9996, 0.4584, 0.4061, 0.7623, 0.4066, 0.7818, 0.401, 0.7818, 0.4005, 0.7623, 0.03731, 0.5036, 0.02296, 0.5035, 0.02296, 0.4979, 0.03731, 0.498, 0.07626, 0.5036, 0.05682, 0.5036, 0.05682, 0.498, 0.07626, 0.498, 0.9944, 0.4726, 0.994, 0.4583, 0.9996, 0.4584, 1.0, 0.4727, 0.4931, 0.8582, 0.4548, 0.8575, 0.4548, 0.7765, 0.4931, 0.7765, 0.7237, 0.5729, 0.7042, 0.5782, 0.6959, 0.5638, 0.7237, 0.5355, 0.7574, 0.5924, 0.7431, 0.5782, 0.7516, 0.5638, 0.7899, 0.5737, 0.6847, 0.6119, 0.6899, 0.6314, 0.6575, 0.6502, 0.668, 0.612, 0.7237, 0.6508, 0.7431, 0.6456, 0.7516, 0.6602, 0.7237, 0.6885, 0.7626, 0.6119, 0.7574, 0.5924, 0.7899, 0.5737, 0.7794, 0.612, 0.6899, 0.5924, 0.6847, 0.6119, 0.668, 0.612, 0.6575, 0.5738, 0.7042, 0.6456, 0.7237, 0.6508, 0.7237, 0.6885, 0.6959, 0.6602, 0.7574, 0.6313, 0.7626, 0.6119, 0.7794, 0.612, 0.7899, 0.6502, 0.7042, 0.5782, 0.6899, 0.5924, 0.6575, 0.5738, 0.6959, 0.5638, 0.7431, 0.5782, 0.7237, 0.5729, 0.7237, 0.5355, 0.7516, 0.5638, 0.6899, 0.6314, 0.7042, 0.6456, 0.6959, 0.6602, 0.6575, 0.6502, 0.2842, 0.7098, 0.2947, 0.6716, 0.3128, 0.6718, 0.3179, 0.6906, 0.8596, 0.687, 0.8878, 0.6843, 0.8878, 0.7658, 0.8596, 0.7678, 0.4165, 0.7769, 0.4548, 0.7765, 0.4548, 0.8582, 0.4165, 0.858, 0.3224, 0.8295, 0.2842, 0.8301, 0.2842, 0.7493, 0.3224, 0.7481, 0.8216, 0.7708, 0.8498, 0.7678, 0.8498, 0.8492, 0.8216, 0.8516, 0.4549, 0.7758, 0.4167, 0.7765, 0.4167, 0.6957, 0.4549, 0.6944, 0.3607, 0.8301, 0.3224, 0.8295, 0.3224, 0.7481, 0.3607, 0.7493, 0.8498, 0.7678, 0.8781, 0.7706, 0.8781, 0.8514, 0.8498, 0.8493, 0.4931, 0.7765, 0.4549, 0.7758, 0.4549, 0.6944, 0.4931, 0.6957, 0.8284, 0.6885, 0.7899, 0.688, 0.7899, 0.6069, 0.8284, 0.6067, 0.8373, 0.545, 0.8656, 0.548, 0.8656, 0.6287, 0.8373, 0.6264, 0.3607, 0.7488, 0.3991, 0.7481, 0.3991, 0.8298, 0.3607, 0.8298, 0.4943, 0.6466, 0.493, 0.6604, 0.4871, 0.6604, 0.4884, 0.6466, 0.3226, 0.6234, 0.3504, 0.5951, 0.3505, 0.6341, 0.3317, 0.6391, 0.4167, 0.7098, 0.3783, 0.7198, 0.3694, 0.7044, 0.3832, 0.6906, 0.4167, 0.6333, 0.4061, 0.6716, 0.3882, 0.6718, 0.3832, 0.6529, 0.3226, 0.7198, 0.2842, 0.7098, 0.3179, 0.6906, 0.3317, 0.7044, 0.2842, 0.6333, 0.3226, 0.6234, 0.3317, 0.6391, 0.3179, 0.6529, 0.3783, 0.6234, 0.4167, 0.6333, 0.3832, 0.6529, 0.3694, 0.6391, 0.3504, 0.7481, 0.3226, 0.7198, 0.3317, 0.7044, 0.3505, 0.7095, 0.2947, 0.6716, 0.2842, 0.6333, 0.3179, 0.6529, 0.3128, 0.6718, 0.3504, 0.5951, 0.3783, 0.6234, 0.3694, 0.6391, 0.3505, 0.6341, 0.3783, 0.7198, 0.3504, 0.7481, 0.3505, 0.7095, 0.3694, 0.7044, 0.4061, 0.6716, 0.4167, 0.7098, 0.3832, 0.6906, 0.3882, 0.6718, 0.2842, 0.7898, 0.2842, 0.8094, 0.2743, 0.8067, 0.2743, 0.7925, 0.4066, 0.8185, 0.407, 0.7997, 0.4129, 0.7997, 0.4125, 0.8185, 0.4066, 0.7669, 0.4069, 0.7481, 0.4129, 0.7481, 0.4125, 0.7669, 0.4948, 0.6278, 0.4943, 0.6466, 0.4884, 0.6466, 0.4889, 0.6278, 0.407, 0.8374, 0.4066, 0.8185, 0.4125, 0.8185, 0.4129, 0.8374, 0.4066, 0.7858, 0.4066, 0.7669, 0.4125, 0.7669, 0.4125, 0.7858, 0.4943, 0.6089, 0.4948, 0.6278, 0.4889, 0.6278, 0.4884, 0.6089, 0.8284, 0.6206, 0.8285, 0.6067, 0.8344, 0.6067, 0.8343, 0.6206, 0.8285, 0.6583, 0.8284, 0.6395, 0.8343, 0.6395, 0.8344, 0.6583, 0.4069, 0.7996, 0.4066, 0.7858, 0.4125, 0.7858, 0.4129, 0.7997, 0.493, 0.5951, 0.4943, 0.6089, 0.4884, 0.6089, 0.4871, 0.5951, 0.8284, 0.6395, 0.8284, 0.6206, 0.8343, 0.6206, 0.8343, 0.6395, 0.2213, 0.7925, 0.2284, 0.7802, 0.24, 0.7918, 0.2371, 0.7967, 0.2575, 0.7632, 0.2744, 0.7729, 0.2672, 0.7802, 0.2549, 0.7731, 0.2575, 0.836, 0.238, 0.836, 0.2407, 0.8261, 0.2549, 0.8261, 0.2113, 0.8094, 0.2113, 0.7898, 0.2213, 0.7925, 0.2213, 0.8067, 0.238, 0.7632, 0.2575, 0.7632, 0.2549, 0.7731, 0.2407, 0.7731, 0.2744, 0.8263, 0.2575, 0.836, 0.2549, 0.8261, 0.2672, 0.819, 0.2211, 0.8263, 0.2113, 0.8094, 0.2213, 0.8067, 0.2284, 0.819, 0.2211, 0.7729, 0.238, 0.7632, 0.2407, 0.7731, 0.2284, 0.7802, 0.2842, 0.8094, 0.2744, 0.8263, 0.2672, 0.819, 0.2743, 0.8067, 0.2744, 0.7729, 0.2842, 0.7898, 0.2743, 0.7925, 0.2672, 0.7802, 0.238, 0.836, 0.2211, 0.8263, 0.2284, 0.819, 0.2407, 0.8261, 0.2113, 0.7898, 0.2211, 0.7729, 0.2284, 0.7802, 0.2213, 0.7925, 0.2557, 0.7918, 0.2586, 0.7967, 0.2586, 0.8025, 0.2557, 0.8075, 0.2507, 0.8104, 0.245, 0.8104, 0.24, 0.8075, 0.2371, 0.8025, 0.2371, 0.7967, 0.24, 0.7918, 0.245, 0.7889, 0.2507, 0.7889, 0.2743, 0.7925, 0.2743, 0.8067, 0.2586, 0.8025, 0.2586, 0.7967, 0.2549, 0.7731, 0.2672, 0.7802, 0.2557, 0.7918, 0.2507, 0.7889, 0.2549, 0.8261, 0.2407, 0.8261, 0.245, 0.8104, 0.2507, 0.8104, 0.2213, 0.8067, 0.2213, 0.7925, 0.2371, 0.7967, 0.2371, 0.8025, 0.2407, 0.7731, 0.2549, 0.7731, 0.2507, 0.7889, 0.245, 0.7889, 0.2672, 0.819, 0.2549, 0.8261, 0.2507, 0.8104, 0.2557, 0.8075, 0.2284, 0.819, 0.2213, 0.8067, 0.2371, 0.8025, 0.24, 0.8075, 0.2284, 0.7802, 0.2407, 0.7731, 0.245, 0.7889, 0.24, 0.7918, 0.2743, 0.8067, 0.2672, 0.819, 0.2557, 0.8075, 0.2586, 0.8025, 0.2672, 0.7802, 0.2743, 0.7925, 0.2586, 0.7967, 0.2557, 0.7918, 0.2407, 0.8261, 0.2284, 0.819, 0.24, 0.8075, 0.245, 0.8104, 0.8519, 0.3961, 0.8807, 0.392, 0.8952, 0.4849, 0.8664, 0.4889, 0.763, 0.3973, 0.8009, 0.3973, 0.801, 0.5355, 0.763, 0.5355, 0.8231, 0.4001, 0.8519, 0.3961, 0.8664, 0.4889, 0.8376, 0.493, 0.5782, 0.8755, 0.5454, 0.8843, 0.5326, 0.6469, 0.5782, 0.647, 0.7416, 0.005615, 0.801, 0.00559, 0.8009, 0.3973, 0.763, 0.3973, 0.8216, 0.7466, 0.8216, 0.7175, 0.8595, 0.7176, 0.8595, 0.7466, 0.8216, 0.7175, 0.8216, 0.6885, 0.8596, 0.6885, 0.8595, 0.7176, 0.8318, 0.7678, 0.8216, 0.7466, 0.8595, 0.7466, 0.8596, 0.7678, 0.801, 0.396, 0.8231, 0.4001, 0.8376, 0.493, 0.8155, 0.4889, 0.467, 0.1384, 0.4392, 0.1384, 0.4392, 0.04407, 0.467, 1.293e-05, 0.4948, 0.1384, 0.467, 0.1384, 0.467, 1.293e-05, 0.4948, 0.0, 0.8155, 0.4889, 0.8376, 0.493, 0.8441, 0.5396, 0.8219, 0.5347, 0.8664, 0.4889, 0.8952, 0.4849, 0.9017, 0.5316, 0.8729, 0.5356, 0.8376, 0.493, 0.8664, 0.4889, 0.8729, 0.5356, 0.8441, 0.5396, 0.4948, 0.5326, 0.4607, 0.5326, 0.467, 0.1384, 0.4948, 0.1384, 0.725, 0.3974, 0.763, 0.3973, 0.763, 0.5355, 0.7251, 0.4915, 0.5454, 0.8843, 0.5213, 0.9082, 0.4967, 0.5715, 0.5189, 0.604, 0.5326, 0.6469, 0.6234, 0.4349, 0.6575, 0.435, 0.6575, 0.4691, 0.6234, 0.469, 0.08976, 0.595, 0.08974, 0.5326, 0.4002, 0.5326, 0.4266, 0.5552, 0.4266, 0.5951, 0.4948, 0.435, 0.5295, 0.4349, 0.5295, 0.469, 0.4948, 0.4691, 0.5764, 0.4349, 0.6234, 0.4349, 0.6234, 0.469, 0.5764, 0.469, 0.5295, 0.4349, 0.5764, 0.4349, 0.5764, 0.469, 0.5295, 0.469, 0.9674, 0.06889, 0.905, 0.06824, 0.9054, 0.03412, 0.9677, 0.03477, 0.4002, 0.5326, 0.419, 0.526, 0.4273, 0.5098, 0.4491, 0.5326, 0.4266, 0.5552, 0.6847, 0.02818, 0.6757, 0.01226, 0.6575, 0.005702, 0.7004, 0.0, 0.7048, 0.00563, 0.3783, 0.4957, 0.4273, 0.5098, 0.419, 0.526, 0.3692, 0.5115, 0.3692, 0.5115, 0.419, 0.526, 0.4002, 0.5326, 0.3507, 0.518, 0.8558, 0.02315, 0.8103, 0.02954, 0.8101, 0.01286, 0.8559, 0.006432, 0.5793, 0.6287, 0.6255, 0.6288, 0.6238, 0.6472, 0.5782, 0.647, 0.9013, 0.01676, 0.8558, 0.02315, 0.8559, 0.006432, 0.9017, 0.0, 0.533, 0.6287, 0.5793, 0.6287, 0.5782, 0.647, 0.5326, 0.6469, 0.4273, 0.5098, 0.3783, 0.4957, 0.4188, 0.1293, 0.4392, 0.1384, 0.1497, 0.804, 0.2113, 0.804, 0.2112, 0.8277, 0.1496, 0.8277, 0.1496, 0.8277, 0.2112, 0.8277, 0.2109, 0.8452, 0.1493, 0.8452, 0.06163, 0.8296, 0.0, 0.8296, 0.0, 0.8066, 0.06163, 0.8066, 0.06163, 0.8066, 0.0, 0.8066, 0.0, 0.7824, 0.06163, 0.7824, 0.06163, 0.7824, 0.0, 0.7824, 0.0, 0.7635, 0.06163, 0.7635, 0.7899, 0.6067, 0.7899, 0.545, 0.8137, 0.545, 0.8137, 0.6066, 0.8137, 0.6066, 0.8137, 0.545, 0.8373, 0.545, 0.8373, 0.6067, 0.06163, 0.7635, 0.1233, 0.7635, 0.1233, 0.7823, 0.06163, 0.7823, 0.06163, 0.7823, 0.1233, 0.7823, 0.1233, 0.8064, 0.06163, 0.8064, 0.06163, 0.8064, 0.1233, 0.8064, 0.1233, 0.8295, 0.06163, 0.8295, 0.1493, 0.7632, 0.2109, 0.7632, 0.2112, 0.7804, 0.1496, 0.7804, 0.1496, 0.7804, 0.2112, 0.7804, 0.2113, 0.804, 0.1497, 0.804])
me_cylinder.materials.append(mat_material)
me_cylinder.update()

# ---- objects
ob_body = bpy.data.objects.new('Body', me_cube_001)
ob_bath = bpy.data.objects.new('Bath', me_cube_002)
ob_tap = bpy.data.objects.new('Tap', me_cylinder)

# ---- transforms, parenting, visibility, modifiers, constraints
ob_body.location = (0.0, 0.0, 0.0)
ob_bath.location = (0.0, 0.0, 0.0)
_m = ob_bath.modifiers.new('EdgeSplit', 'EDGE_SPLIT')
ob_tap.location = (0.0, 0.0, 0.0)
_m = ob_tap.modifiers.new('Mirror', 'MIRROR')
_m.use_clip = True
_m = ob_tap.modifiers.new('EdgeSplit', 'EDGE_SPLIT')
_m.split_angle = 0.7854

# ---- collection membership
col_collection.objects.link(ob_body)
col_collection.objects.link(ob_bath)
col_collection.objects.link(ob_tap)

# ---- scene / render settings (as saved in the file)
scene.frame_start = 1; scene.frame_end = 250; scene.frame_set(1)
scene.render.engine = 'BLENDER_EEVEE_NEXT'
scene.cycles.sampling_pattern = 'TABULATED_SOBOL'
scene.cycles.use_light_tree = False
scene.view_settings.view_transform = 'Filmic'
bpy.context.view_layer.update()

# ---- added for rendering (the .blend has no active camera and no usable light): camera, sun
cam_auto = bpy.data.cameras.new('AutoCamera')
cam_auto.lens = 50.0
cam_auto.sensor_width = 36.0
cam_auto.clip_end = 1000.0
ob_auto_camera = bpy.data.objects.new('AutoCamera', cam_auto)
scene.collection.objects.link(ob_auto_camera)
ob_auto_camera.location = (2.05447, -2.5464, 2.0021)
ob_auto_camera.rotation_euler = (1.09748, -7.21219e-08, 0.694738)
scene.camera = ob_auto_camera
light_auto_sun = bpy.data.lights.new('AutoSun', 'SUN')
light_auto_sun.energy = 3.0
light_auto_sun.angle = 0.0523599
ob_auto_sun = bpy.data.objects.new('AutoSun', light_auto_sun)
scene.collection.objects.link(ob_auto_sun)
ob_auto_sun.rotation_euler = (0.872665, 0.174533, 0.523599)
bpy.context.view_layer.update()
